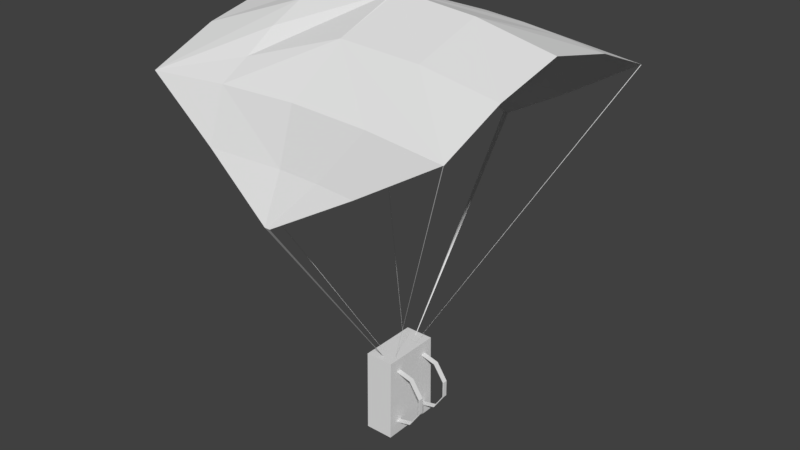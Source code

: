 # Source: Parachute.blend  (saved by Blender 2.79.0; exported with 4.5.12 LTS)
import bpy
from mathutils import Matrix  # noqa: F401  (used for matrix-valued properties, if any)

bpy.ops.wm.read_factory_settings(use_empty=True)
scene = bpy.context.scene
scene.name = 'Scene'

# ---- collections
col_collection_1 = bpy.data.collections.new('Collection 1'); scene.collection.children.link(col_collection_1)

# ---- materials (node trees are filled in below, after node groups)
mat_parachute = bpy.data.materials.new('Parachute')
mat_parachute.alpha_threshold = 0.0
mat_parachute.use_transparent_shadow = False
mat_parachute.roughness = 0.5
mat_parachute.line_color = (0.0, 0.0, 0.0, 1.0)

# ---- material node trees

# ---- world
world_world = bpy.data.worlds.new('World'); scene.world = world_world
world_world.color = (0.05088, 0.05088, 0.05088)
world_world.use_sun_shadow = False
world_world.sun_shadow_jitter_overblur = 0.0
world_world.cycles.sampling_method = 'MANUAL'

# ---- meshes
me_parachute_mesh = bpy.data.meshes.new('Parachute Mesh')
me_parachute_mesh.from_pydata([(0.3801, 0.738, -1.0), (0.3801, -0.7381, -1.0), (-0.304, -0.7382, -1.0), (-0.304, 0.738, -1.0), (0.3801, 0.7095, 1.0), (0.3801, -0.7117, 1.0), (-0.304, -0.7118, 1.0), (-0.304, 0.7096, 1.0), (-0.304, -0.0003602, 1.0), (0.03801, 0.3585, 1.0), (0.03801, -0.3599, 1.0), (0.04718, -0.1427, 1.0), (0.02885, -0.1427, 1.0), (0.03801, -0.1524, 1.0), (0.04718, 0.5723, 1.0), (0.02885, 0.5723, 1.0), (0.03801, 0.5629, 1.0), (-0.1586, 0.3569, 1.0), (-0.1586, 0.3603, 1.0), (-0.1602, 0.3586, 1.0), (0.02885, 0.1418, 1.0), (0.04718, 0.1418, 1.0), (0.03801, 0.1514, 1.0), (0.2346, 0.3603, 1.0), (0.2346, 0.3569, 1.0), (0.2362, 0.3586, 1.0), (-0.1586, -0.3617, 1.0), (-0.1586, -0.3582, 1.0), (-0.1602, -0.36, 1.0), (0.02885, -0.5742, 1.0), (0.04718, -0.5742, 1.0), (0.03801, -0.5648, 1.0), (0.2346, -0.3582, 1.0), (0.2346, -0.3617, 1.0), (0.2362, -0.36, 1.0), (0.129, 3.818, 5.526), (0.001886, 3.818, 5.526), (0.06546, 3.794, 5.525), (-3.549, 3.233, 7.639), (-3.549, 3.222, 7.642), (-3.561, 3.229, 7.64), (3.68, 3.221, 7.636), (3.68, 3.232, 7.633), (3.692, 3.228, 7.634), (-3.549, -3.26, 7.639), (-3.549, -3.272, 7.636), (-3.561, -3.267, 7.637), (0.129, -3.857, 5.526), (0.001881, -3.857, 5.526), (0.06545, -3.833, 5.526), (3.68, -3.271, 7.631), (3.68, -3.26, 7.634), (3.692, -3.267, 7.632), (-3.561, -0.01951, 8.655), (3.692, -0.01951, 8.64), (0.001943, -0.01951, 9.186), (0.001904, -3.011, 7.74), (0.001907, 2.973, 7.744), (0.001942, 0.0416, 9.186), (0.06545, -0.01951, 9.186), (0.001942, -0.071, 9.186), (0.06546, 3.818, 5.526), (-3.549, 3.227, 7.64), (-3.555, 3.225, 7.641), (-3.555, 3.231, 7.639), (3.68, 3.227, 7.634), (3.686, 3.23, 7.633), (3.686, 3.225, 7.635), (-3.549, -3.266, 7.638), (-3.555, -3.269, 7.637), (-3.555, -3.264, 7.638), (0.06545, -3.857, 5.526), (3.68, -3.266, 7.632), (3.686, -3.263, 7.633), (3.686, -3.269, 7.631), (0.0337, -0.01951, 9.186), (1.905, -3.506, 6.54), (3.692, 1.687, 8.253), (1.905, 3.467, 6.541), (-1.774, 3.467, 6.542), (-3.561, -1.726, 8.273), (-1.774, -3.506, 6.541), (-3.561, 1.688, 8.277), (3.692, -1.726, 8.249), (-1.78, -0.01951, 9.029), (0.001897, 3.355, 6.547), (0.001943, -0.04527, 9.186), (0.001892, -3.394, 6.546), (1.841, -3.081, 7.707), (-1.774, -3.087, 7.709), (0.001925, 1.638, 8.626), (-1.774, 3.048, 7.713), (1.841, 3.043, 7.711), (0.001943, 0.01107, 9.186), (1.879, -0.01951, 9.024), (1.879, -1.669, 8.526), (0.0337, 0.01107, 9.186), (-1.78, 1.659, 8.527), (0.001923, -1.673, 8.623), (0.0337, -0.04527, 9.186), (1.873, 1.633, 8.53), (-1.78, -1.693, 8.524), (-1.78, -0.8877, 8.893), (2.782, 1.656, 8.407), (-1.777, 2.374, 8.089), (0.9374, 1.63, 8.605), (-1.777, -2.411, 8.085), (0.9533, -3.421, 6.544), (0.9533, 3.382, 6.545), (-1.78, 0.851, 8.895), (0.2768, 0.2557, 1.0), (0.1896, 0.1995, 1.0), (0.1261, 0.1081, 1.0), (0.104, -0.0003616, 1.0), (0.1262, -0.1089, 1.0), (0.1898, -0.2004, 1.0), (0.2769, -0.2565, 1.0), (0.3801, -0.4987, 1.0), (0.3801, -0.3789, 1.0), (0.3506, -0.3867, 1.0), (0.3801, 0.378, 1.0), (0.3801, 0.4978, 1.0), (0.3505, 0.3858, 1.0), (0.3801, 0.4982, -1.0), (0.3801, 0.3785, -1.0), (0.3801, -0.3785, -1.0), (0.3801, -0.4982, -1.0), (0.3724, 0.378, 0.6964), (0.3724, -0.3789, 0.6964), (0.3724, -0.4987, 0.6964), (0.3724, 0.4978, 0.6964), (0.3724, 0.4982, -0.6964), (0.3724, 0.3785, -0.6964), (0.3724, -0.3785, -0.6964), (0.3724, -0.4982, -0.6964), (0.753, -0.4986, 0.6), (1.021, -0.4985, 0.2), (1.021, -0.4984, -0.2), (0.753, -0.4983, -0.6), (0.753, -0.3786, -0.6), (1.021, -0.3787, -0.2), (1.021, -0.3788, 0.2), (0.753, -0.3788, 0.6), (0.753, 0.3781, 0.6), (1.021, 0.3782, 0.2), (1.021, 0.3783, -0.2), (0.753, 0.3784, -0.6), (0.753, 0.4981, -0.6), (1.021, 0.498, -0.2), (1.021, 0.498, 0.2), (0.753, 0.4979, 0.6), (0.3679, 0.378, 0.679), (0.3679, -0.3789, 0.679), (0.3679, -0.4987, 0.679), (0.3679, 0.4978, 0.679), (0.3679, 0.4982, -0.679), (0.3679, 0.3785, -0.679), (0.3679, -0.3785, -0.679), (0.3679, -0.4982, -0.679), (0.7426, -0.4986, 0.5853), (1.004, -0.4985, 0.1948), (1.004, -0.4984, -0.1948), (0.7426, -0.4983, -0.5853), (0.7426, -0.3786, -0.5853), (1.004, -0.3787, -0.1948), (1.004, -0.3788, 0.1948), (0.7426, -0.3788, 0.5853), (0.7426, 0.3781, 0.5853), (1.004, 0.3782, 0.1948), (1.004, 0.3783, -0.1948), (0.7426, 0.3784, -0.5853), (0.7426, 0.4981, -0.5853), (1.004, 0.498, -0.1948), (1.004, 0.498, 0.1948), (0.7426, 0.4979, 0.5853)], [(36, 40)], [(27, 28, 46, 70, 44), (1, 5, 6, 2), (2, 6, 8, 7, 3), (4, 0, 3, 7), (23, 24, 41, 65, 42), (28, 26, 45, 69, 46), (30, 31, 49, 47), (15, 16, 37, 36), (26, 27, 44, 68, 45), (112, 111, 9, 22, 21), (8, 10, 13, 12), (8, 113, 112, 21, 20), (4, 7, 15, 14), (7, 9, 16, 15), (9, 4, 14, 16), (7, 8, 18, 17), (8, 9, 19, 18), (9, 7, 17, 19), (9, 111, 110, 23, 25), (116, 115, 10, 34, 33), (9, 8, 20, 22), (114, 113, 8, 12, 11), (4, 9, 25, 24), (110, 122, 121, 4, 24, 23), (8, 6, 27, 26), (6, 10, 28, 27), (10, 8, 26, 28), (6, 5, 30, 29), (5, 10, 31, 30), (10, 6, 29, 31), (0, 123, 124, 125, 126, 1, 2, 3), (10, 115, 114, 11, 13), (10, 5, 32, 34), (35, 61, 36, 37), (39, 62, 63), (42, 65, 66), (45, 68, 69), (48, 71, 47, 49), (51, 72, 73), (25, 23, 42, 66, 43), (24, 25, 43, 67, 41), (11, 12, 13), (17, 18, 38, 62, 39), (32, 33, 50, 72, 51), (20, 21, 22), (19, 17, 39, 63, 40), (34, 32, 51, 73, 52), (14, 15, 36, 61, 35), (29, 30, 47, 71, 48), (18, 19, 40, 64, 38), (33, 34, 52, 74, 50), (16, 14, 35, 37), (31, 29, 48, 49), (48, 87, 81), (109, 93, 58, 97), (108, 92, 42, 78), (55, 86, 75), (107, 87, 48, 71), (106, 98, 60, 101), (38, 91, 79), (105, 90, 58, 96), (59, 95, 94), (59, 96, 75), (104, 90, 57, 91), (59, 99, 60, 98, 56, 88, 50, 74, 52, 95), (103, 77, 43, 66), (102, 86, 55, 84), (80, 102, 84, 53), (46, 101, 102, 80), (101, 60, 86, 102), (100, 103, 66, 42), (59, 94, 103, 100), (94, 54, 77, 103), (64, 104, 91, 38), (40, 97, 104, 64), (97, 58, 90, 104), (75, 93, 55), (75, 96, 93), (96, 58, 93), (94, 83, 54), (94, 95, 83), (95, 52, 83), (100, 105, 96, 59), (42, 92, 105, 100), (92, 57, 90, 105), (79, 85, 36), (79, 91, 85), (91, 57, 85), (69, 106, 101, 46), (45, 89, 106, 69), (89, 56, 98, 106), (76, 107, 71, 47), (50, 88, 107, 76), (88, 56, 87, 107), (75, 99, 59), (75, 86, 99), (86, 60, 99), (61, 108, 78, 35), (36, 85, 108, 61), (85, 57, 92, 108), (82, 109, 97, 40), (53, 84, 109, 82), (84, 55, 93, 109), (81, 89, 45), (81, 87, 89), (87, 56, 89), (73, 74, 52), (73, 72, 74), (72, 50, 74), (69, 70, 46), (69, 68, 70), (68, 44, 70), (66, 67, 43), (66, 65, 67), (65, 41, 67), (63, 64, 40), (63, 62, 64), (62, 38, 64), (0, 4, 121, 123), (124, 120, 118, 125), (126, 117, 5, 1), (5, 117, 119, 116, 33, 32), (117, 118, 119), (120, 121, 122), (123, 121, 120, 124), (117, 126, 125, 118), (119, 118, 120, 122, 110, 111, 112, 113, 114, 115, 116), (150, 130, 127, 143), (138, 134, 133, 139), (129, 135, 142, 128), (135, 136, 141, 142), (136, 137, 140, 141), (137, 138, 139, 140), (131, 147, 146, 132), (147, 148, 145, 146), (148, 149, 144, 145), (149, 150, 143, 144), (174, 167, 151, 154), (162, 163, 157, 158), (153, 152, 166, 159), (159, 166, 165, 160), (160, 165, 164, 161), (161, 164, 163, 162), (155, 156, 170, 171), (171, 170, 169, 172), (172, 169, 168, 173), (173, 168, 167, 174), (134, 138, 162, 158), (132, 146, 170, 156), (127, 130, 154, 151), (130, 150, 174, 154), (131, 132, 156, 155), (129, 128, 152, 153), (133, 134, 158, 157), (128, 142, 166, 152), (135, 129, 153, 159), (136, 135, 159, 160), (137, 136, 160, 161), (138, 137, 161, 162), (139, 133, 157, 163), (140, 139, 163, 164), (141, 140, 164, 165), (142, 141, 165, 166), (143, 127, 151, 167), (144, 143, 167, 168), (145, 144, 168, 169), (146, 145, 169, 170), (147, 131, 155, 171), (148, 147, 171, 172), (149, 148, 172, 173), (150, 149, 173, 174)])
_uv = me_parachute_mesh.uv_layers.new(name='UVMap')
_uv.uv.foreach_set('vector', [0.3034, 0.5762, 0.3043, 0.5762, 0.3043, 0.7971, 0.3013, 0.797, 0.2983, 0.7969, 0.8881, 0.03004, 0.8881, 0.4427, 0.747, 0.4427, 0.747, 0.03004, 0.3869, 0.02623, 0.3815, 0.4389, 0.2347, 0.4389, 0.08819, 0.4389, 0.08233, 0.02623, 0.8881, 0.4427, 0.8881, 0.03004, 0.747, 0.03004, 0.747, 0.4427, 0.2766, 0.8764, 0.275, 0.8765, 0.271, 0.5763, 0.2738, 0.5762, 0.2766, 0.5762, 0.2932, 0.8715, 0.2922, 0.8715, 0.2877, 0.5764, 0.2904, 0.5763, 0.2932, 0.5762, 0.198, 0.781, 0.1922, 0.7812, 0.1658, 0.5769, 0.198, 0.5762, 0.2453, 0.5763, 0.2475, 0.5762, 0.2211, 0.7797, 0.198, 0.7798, 0.3173, 0.5762, 0.3183, 0.5762, 0.3183, 0.8557, 0.3164, 0.8557, 0.3144, 0.8556, 0.06522, 0.006659, 0.06522, 0.006659, 0.06522, 0.006659, 0.06522, 0.006659, 0.06522, 0.006659, 0.06522, 0.006659, 0.06522, 0.006659, 0.06522, 0.006659, 0.06522, 0.006659, 0.06522, 0.006659, 0.06522, 0.006659, 0.06522, 0.006659, 0.06522, 0.006659, 0.06522, 0.006659, 0.06522, 0.006659, 0.06522, 0.006659, 0.06522, 0.006659, 0.06522, 0.006659, 0.06522, 0.006659, 0.06522, 0.006659, 0.06522, 0.006659, 0.06522, 0.006659, 0.06522, 0.006659, 0.06522, 0.006659, 0.06522, 0.006659, 0.06522, 0.006659, 0.06522, 0.006659, 0.06522, 0.006659, 0.06522, 0.006659, 0.06522, 0.006659, 0.06522, 0.006659, 0.06522, 0.006659, 0.06522, 0.006659, 0.06522, 0.006659, 0.06522, 0.006659, 0.06522, 0.006659, 0.06522, 0.006659, 0.06522, 0.006659, 0.06522, 0.006659, 0.06522, 0.006659, 0.06522, 0.006659, 0.06522, 0.006659, 0.06522, 0.006659, 0.06522, 0.006659, 0.06522, 0.006659, 0.06522, 0.006659, 0.06522, 0.006659, 0.06522, 0.006659, 0.06522, 0.006659, 0.06522, 0.006659, 0.06522, 0.006659, 0.06522, 0.006659, 0.06522, 0.006659, 0.06522, 0.006659, 0.06522, 0.006659, 0.06522, 0.006659, 0.06522, 0.006659, 0.06522, 0.006659, 0.06522, 0.006659, 0.06522, 0.006659, 0.06522, 0.006659, 0.06522, 0.006659, 0.06522, 0.006659, 0.06522, 0.006659, 0.06522, 0.006659, 0.06522, 0.006659, 0.06522, 0.006659, 0.06522, 0.006659, 0.06522, 0.006659, 0.06522, 0.006659, 0.06522, 0.006659, 0.06522, 0.006659, 0.06522, 0.006659, 0.06522, 0.006659, 0.06522, 0.006659, 0.06522, 0.006659, 0.06522, 0.006659, 0.06522, 0.006659, 0.06522, 0.006659, 0.06522, 0.006659, 0.06522, 0.006659, 0.06522, 0.006659, 0.06522, 0.006659, 0.06522, 0.006659, 0.06522, 0.006659, 0.06522, 0.006659, 0.06522, 0.006659, 0.06522, 0.006659, 0.06522, 0.006659, 0.06522, 0.006659, 0.06522, 0.006659, 0.06522, 0.006659, 0.06522, 0.006659, 0.06522, 0.006659, 0.06522, 0.006659, 0.06522, 0.006659, 0.06522, 0.006659, 0.06522, 0.006659, 0.06522, 0.006659, 0.06522, 0.006659, 0.06522, 0.006659, 0.06522, 0.006659, 0.06522, 0.006659, 0.06522, 0.006659, 0.06522, 0.006659, 0.06522, 0.006659, 0.06522, 0.006659, 0.06522, 0.006659, 0.9625, 0.7431, 0.9625, 0.7466, 0.9625, 0.75, 0.9638, 0.7466, 0.8497, 0.9455, 0.8477, 0.9435, 0.8464, 0.9463, 0.8446, 0.5476, 0.8458, 0.5464, 0.8439, 0.5459, 0.4647, 0.94, 0.4627, 0.9421, 0.466, 0.943, 0.3497, 0.7496, 0.3496, 0.7462, 0.3496, 0.7428, 0.3483, 0.7462, 0.462, 0.546, 0.4639, 0.5476, 0.4649, 0.5451, 0.2983, 0.8662, 0.2975, 0.8662, 0.2932, 0.5763, 0.2958, 0.5763, 0.2983, 0.5762, 0.2584, 0.5762, 0.2593, 0.5763, 0.2593, 0.8725, 0.2563, 0.8723, 0.2533, 0.8722, 0.06522, 0.006659, 0.06522, 0.006659, 0.06522, 0.006659, 0.3144, 0.8553, 0.3134, 0.8553, 0.3105, 0.5763, 0.3124, 0.5762, 0.3144, 0.5762, 0.2806, 0.5762, 0.2822, 0.5763, 0.2822, 0.8769, 0.2794, 0.8769, 0.2766, 0.8768, 0.06522, 0.006659, 0.06522, 0.006659, 0.06522, 0.006659, 0.3105, 0.7669, 0.3095, 0.7669, 0.3043, 0.5763, 0.3074, 0.5763, 0.3105, 0.5762, 0.2653, 0.8728, 0.2644, 0.8729, 0.2593, 0.5764, 0.2623, 0.5763, 0.2653, 0.5762, 0.1263, 0.5762, 0.1352, 0.5762, 0.1427, 0.7851, 0.1117, 0.7851, 0.08075, 0.7851, 0.03069, 0.5762, 0.03979, 0.5762, 0.08075, 0.7859, 0.04919, 0.7859, 0.01762, 0.7859, 0.2699, 0.5762, 0.271, 0.5762, 0.271, 0.8746, 0.2681, 0.8745, 0.2653, 0.8744, 0.2867, 0.5762, 0.2877, 0.5762, 0.2877, 0.8722, 0.2849, 0.8722, 0.2822, 0.8721, 0.2475, 0.5762, 0.2533, 0.5764, 0.2533, 0.7804, 0.2211, 0.7797, 0.1922, 0.7812, 0.19, 0.7811, 0.1427, 0.5768, 0.1658, 0.5769, 0.3497, 0.7496, 0.4099, 0.7495, 0.4076, 0.8451, 0.7007, 0.843, 0.6565, 0.7517, 0.6583, 0.7516, 0.7486, 0.8445, 0.9024, 0.6981, 0.8365, 0.6491, 0.8446, 0.5476, 0.9047, 0.6461, 0.6549, 0.7517, 0.6533, 0.7517, 0.6548, 0.7498, 0.4092, 0.6983, 0.4099, 0.7495, 0.3497, 0.7496, 0.3496, 0.7462, 0.5163, 0.8452, 0.5629, 0.7495, 0.6517, 0.7516, 0.5619, 0.844, 0.8456, 0.9414, 0.8363, 0.847, 0.9036, 0.8462, 0.7474, 0.6998, 0.7477, 0.7496, 0.6583, 0.7516, 0.6565, 0.7498, 0.6549, 0.748, 0.5627, 0.6491, 0.6553, 0.6519, 0.6549, 0.748, 0.6565, 0.7498, 0.6548, 0.7498, 0.7942, 0.8459, 0.7477, 0.7496, 0.8335, 0.7497, 0.8363, 0.847, 0.6549, 0.748, 0.6533, 0.7498, 0.6517, 0.7516, 0.5629, 0.7495, 0.4774, 0.7495, 0.4745, 0.6496, 0.4658, 0.5493, 0.4668, 0.5468, 0.4678, 0.5443, 0.5627, 0.6491, 0.7499, 0.5997, 0.752, 0.5491, 0.8432, 0.5443, 0.8439, 0.5459, 0.6094, 0.8425, 0.6533, 0.7517, 0.6549, 0.7517, 0.655, 0.8422, 0.5589, 0.9419, 0.6094, 0.8425, 0.655, 0.8422, 0.6546, 0.9394, 0.467, 0.9456, 0.5619, 0.844, 0.6094, 0.8425, 0.5589, 0.9419, 0.5619, 0.844, 0.6517, 0.7516, 0.6533, 0.7517, 0.6094, 0.8425, 0.7479, 0.6497, 0.7499, 0.5997, 0.8439, 0.5459, 0.8446, 0.5476, 0.6549, 0.748, 0.6553, 0.6519, 0.7499, 0.5997, 0.7479, 0.6497, 0.6553, 0.6519, 0.6557, 0.5519, 0.752, 0.5491, 0.7499, 0.5997, 0.8444, 0.9444, 0.7942, 0.8459, 0.8363, 0.847, 0.8456, 0.9414, 0.8434, 0.9471, 0.7486, 0.8445, 0.7942, 0.8459, 0.8444, 0.9444, 0.7486, 0.8445, 0.6583, 0.7516, 0.7477, 0.7496, 0.7942, 0.8459, 0.6548, 0.7498, 0.6565, 0.7517, 0.6549, 0.7517, 0.6548, 0.7498, 0.6565, 0.7498, 0.6565, 0.7517, 0.6565, 0.7498, 0.6583, 0.7516, 0.6565, 0.7517, 0.6553, 0.6519, 0.5591, 0.5485, 0.6557, 0.5519, 0.6553, 0.6519, 0.5627, 0.6491, 0.5591, 0.5485, 0.5627, 0.6491, 0.4678, 0.5443, 0.5591, 0.5485, 0.7479, 0.6497, 0.7474, 0.6998, 0.6565, 0.7498, 0.6549, 0.748, 0.8446, 0.5476, 0.8365, 0.6491, 0.7474, 0.6998, 0.7479, 0.6497, 0.8365, 0.6491, 0.8335, 0.7497, 0.7477, 0.7496, 0.7474, 0.6998, 0.9036, 0.8462, 0.9016, 0.7498, 0.9625, 0.75, 0.9036, 0.8462, 0.8363, 0.847, 0.9016, 0.7498, 0.8363, 0.847, 0.8335, 0.7497, 0.9016, 0.7498, 0.466, 0.943, 0.5163, 0.8452, 0.5619, 0.844, 0.467, 0.9456, 0.4647, 0.94, 0.4744, 0.8462, 0.5163, 0.8452, 0.466, 0.943, 0.4744, 0.8462, 0.4774, 0.7495, 0.5629, 0.7495, 0.5163, 0.8452, 0.407, 0.6468, 0.4092, 0.6983, 0.3496, 0.7462, 0.3496, 0.7428, 0.4658, 0.5493, 0.4745, 0.6496, 0.4092, 0.6983, 0.407, 0.6468, 0.4745, 0.6496, 0.4774, 0.7495, 0.4099, 0.7495, 0.4092, 0.6983, 0.6548, 0.7498, 0.6533, 0.7498, 0.6549, 0.748, 0.6548, 0.7498, 0.6533, 0.7517, 0.6533, 0.7498, 0.6533, 0.7517, 0.6517, 0.7516, 0.6533, 0.7498, 0.9625, 0.7466, 0.9024, 0.6981, 0.9047, 0.6461, 0.9625, 0.7431, 0.9625, 0.75, 0.9016, 0.7498, 0.9024, 0.6981, 0.9625, 0.7466, 0.9016, 0.7498, 0.8335, 0.7497, 0.8365, 0.6491, 0.9024, 0.6981, 0.7508, 0.9429, 0.7007, 0.843, 0.7486, 0.8445, 0.8434, 0.9471, 0.6546, 0.9394, 0.655, 0.8422, 0.7007, 0.843, 0.7508, 0.9429, 0.655, 0.8422, 0.6549, 0.7517, 0.6565, 0.7517, 0.7007, 0.843, 0.4076, 0.8451, 0.4744, 0.8462, 0.4647, 0.94, 0.4076, 0.8451, 0.4099, 0.7495, 0.4744, 0.8462, 0.4099, 0.7495, 0.4774, 0.7495, 0.4744, 0.8462, 0.4649, 0.5451, 0.4668, 0.5468, 0.4678, 0.5443, 0.4649, 0.5451, 0.4639, 0.5476, 0.4668, 0.5468, 0.4639, 0.5476, 0.4658, 0.5493, 0.4668, 0.5468, 0.466, 0.943, 0.4639, 0.9449, 0.467, 0.9456, 0.466, 0.943, 0.4627, 0.9421, 0.4639, 0.9449, 0.4627, 0.9421, 0.4606, 0.9441, 0.4639, 0.9449, 0.8439, 0.5459, 0.8451, 0.5448, 0.8432, 0.5443, 0.8439, 0.5459, 0.8458, 0.5464, 0.8451, 0.5448, 0.8458, 0.5464, 0.847, 0.5453, 0.8451, 0.5448, 0.8464, 0.9463, 0.8444, 0.9444, 0.8434, 0.9471, 0.8464, 0.9463, 0.8477, 0.9435, 0.8444, 0.9444, 0.8477, 0.9435, 0.8456, 0.9414, 0.8444, 0.9444, 0.7046, 0.02623, 0.6987, 0.4389, 0.655, 0.4389, 0.6551, 0.02623, 0.6304, 0.02623, 0.6303, 0.4389, 0.4741, 0.4389, 0.4742, 0.02623, 0.4495, 0.02623, 0.4494, 0.4389, 0.4054, 0.4389, 0.4, 0.02623, 0.06522, 0.006659, 0.06522, 0.006659, 0.06522, 0.006659, 0.06522, 0.006659, 0.06522, 0.006659, 0.06522, 0.006659, 0.06522, 0.006659, 0.06522, 0.006659, 0.06522, 0.006659, 0.06522, 0.006659, 0.06522, 0.006659, 0.06522, 0.006659, 0.6551, 0.02623, 0.655, 0.4389, 0.6303, 0.4389, 0.6304, 0.02623, 0.4494, 0.4389, 0.4495, 0.02623, 0.4742, 0.02623, 0.4741, 0.4389, 0.06522, 0.006659, 0.06522, 0.006659, 0.06522, 0.006659, 0.06522, 0.006659, 0.06522, 0.006659, 0.06522, 0.006659, 0.06522, 0.006659, 0.06522, 0.006659, 0.06522, 0.006659, 0.06522, 0.006659, 0.06522, 0.006659, -0.3268, 0.9311, -0.33, 0.9947, -0.3483, 0.9957, -0.3523, 0.932, -0.3112, 0.6605, -0.3146, 0.5709, -0.2823, 0.5711, -0.2859, 0.6595, -0.3077, 0.9957, -0.3117, 0.932, -0.2862, 0.9311, -0.2894, 0.9947, -0.3117, 0.932, -0.312, 0.8355, -0.2858, 0.835, -0.2862, 0.9311, -0.312, 0.8355, -0.3117, 0.757, -0.2856, 0.7565, -0.2858, 0.835, -0.3117, 0.757, -0.3112, 0.6605, -0.2859, 0.6595, -0.2856, 0.7565, -0.3229, 0.5711, -0.3265, 0.6595, -0.3518, 0.6605, -0.3552, 0.5709, -0.3265, 0.6595, -0.3263, 0.7565, -0.3524, 0.757, -0.3518, 0.6605, -0.3263, 0.7565, -0.3264, 0.835, -0.3526, 0.8355, -0.3524, 0.757, -0.3264, 0.835, -0.3268, 0.9311, -0.3523, 0.932, -0.3526, 0.8355, -0.3196, 0.1043, -0.3518, 0.104, -0.351, 4.026e-05, -0.3188, 0.0002794, -0.3138, 0.462, -0.2815, 0.4623, -0.2823, 0.5663, -0.3145, 0.566, -0.3104, 4.026e-05, -0.2782, 0.0002795, -0.2789, 0.1043, -0.3112, 0.104, -0.3112, 0.104, -0.2789, 0.1043, -0.2799, 0.2308, -0.3121, 0.2306, -0.3121, 0.2306, -0.2799, 0.2308, -0.2806, 0.3357, -0.3129, 0.3355, -0.3129, 0.3355, -0.2806, 0.3357, -0.2815, 0.4623, -0.3138, 0.462, -0.3229, 0.5663, -0.3551, 0.566, -0.3544, 0.462, -0.3221, 0.4623, -0.3221, 0.4623, -0.3544, 0.462, -0.3535, 0.3355, -0.3212, 0.3357, -0.3212, 0.3357, -0.3535, 0.3355, -0.3527, 0.2306, -0.3205, 0.2308, -0.3205, 0.2308, -0.3527, 0.2306, -0.3518, 0.104, -0.3196, 0.1043, -0.3146, 0.5709, -0.3112, 0.6605, -0.315, 0.6605, -0.3187, 0.571, -0.3552, 0.5709, -0.3518, 0.6605, -0.3556, 0.6605, -0.3593, 0.571, -0.3483, 0.9957, -0.33, 0.9947, -0.3272, 0.9975, -0.3511, 1.0, -0.33, 0.9947, -0.3268, 0.9311, -0.3231, 0.9312, -0.3272, 0.9975, -0.3229, 0.5711, -0.3552, 0.5709, -0.3551, 0.566, -0.3229, 0.5663, -0.3077, 0.9957, -0.2894, 0.9947, -0.2866, 0.9975, -0.3105, 1.0, -0.2823, 0.5711, -0.3146, 0.5709, -0.3145, 0.566, -0.2823, 0.5663, -0.2894, 0.9947, -0.2862, 0.9311, -0.2825, 0.9312, -0.2866, 0.9975, -0.3117, 0.932, -0.3077, 0.9957, -0.3105, 1.0, -0.3155, 0.9321, -0.312, 0.8355, -0.3117, 0.932, -0.3155, 0.9321, -0.3156, 0.8355, -0.3117, 0.757, -0.312, 0.8355, -0.3156, 0.8355, -0.3152, 0.757, -0.3112, 0.6605, -0.3117, 0.757, -0.3152, 0.757, -0.315, 0.6605, -0.2859, 0.6595, -0.2823, 0.5711, -0.2782, 0.5713, -0.2821, 0.6595, -0.2856, 0.7565, -0.2859, 0.6595, -0.2821, 0.6595, -0.282, 0.7565, -0.2858, 0.835, -0.2856, 0.7565, -0.282, 0.7565, -0.2824, 0.835, -0.2862, 0.9311, -0.2858, 0.835, -0.2824, 0.835, -0.2825, 0.9312, -0.3523, 0.932, -0.3483, 0.9957, -0.3511, 1.0, -0.3561, 0.9321, -0.3526, 0.8355, -0.3523, 0.932, -0.3561, 0.9321, -0.3563, 0.8355, -0.3524, 0.757, -0.3526, 0.8355, -0.3563, 0.8355, -0.3558, 0.757, -0.3518, 0.6605, -0.3524, 0.757, -0.3558, 0.757, -0.3556, 0.6605, -0.3265, 0.6595, -0.3229, 0.5711, -0.3188, 0.5713, -0.3227, 0.6595, -0.3263, 0.7565, -0.3265, 0.6595, -0.3227, 0.6595, -0.3226, 0.7565, -0.3264, 0.835, -0.3263, 0.7565, -0.3226, 0.7565, -0.323, 0.835, -0.3268, 0.9311, -0.3264, 0.835, -0.323, 0.835, -0.3231, 0.9312])
me_parachute_mesh.materials.append(mat_parachute)
me_parachute_mesh.use_remesh_preserve_volume = False
me_parachute_mesh.use_remesh_preserve_attributes = False
me_parachute_mesh.use_mirror_vertex_groups = False
me_parachute_mesh.update()
arm_parachute_bones = bpy.data.armatures.new('Parachute_Bones')  # bones are not reproduced

# ---- objects
ob_parachute_armature = bpy.data.objects.new('Parachute_Armature', arm_parachute_bones)
ob_parachute = bpy.data.objects.new('Parachute', me_parachute_mesh)

# ---- transforms, parenting, visibility, modifiers, constraints
ob_parachute_armature.location = (0.0, 0.0, 4.891)
ob_parachute_armature.scale = (3.171, 3.171, 3.171)
ob_parachute_armature.lineart.crease_threshold = 0.0
ob_parachute.parent = ob_parachute_armature
ob_parachute.matrix_parent_inverse = Matrix(((0.3153, 0.0, 0.0, -0.0), (0.0, 0.3153, 0.0, -0.0), (0.0, 0.0, 0.3153, -1.542), (0.0, 0.0, 0.0, 1.0)))
ob_parachute.location = (0.0, 0.0, 0.0)
ob_parachute.lock_rotations_4d = False
ob_parachute.empty_display_type = 'ARROWS'
ob_parachute.lineart.crease_threshold = 0.0
_vg = ob_parachute.vertex_groups.new(name='Bone')
for _i, _w in zip([0, 1, 2, 3, 4, 5, 6, 7, 8, 9, 10, 11, 12, 13, 14, 15, 16, 17, 18, 19, 20, 21, 22, 23, 24, 25, 26, 27, 28, 29, 30, 31, 32, 33, 34, 35, 36, 37, 38, 39, 40, 41, 42, 43, 44, 45, 46, 47, 48, 49, 50, 51, 52, 53, 54, 55, 56, 57, 58, 59, 60, 61, 62, 63, 64, 65, 66, 67, 68, 69, 70, 71, 72, 73, 74, 75, 76, 77, 78, 79, 80, 81, 82, 83, 84, 85, 86, 87, 88, 89, 90, 91, 92, 93, 94, 95, 96, 97, 98, 99, 100, 101, 102, 103, 104, 105, 106, 107, 108, 109, 110, 111, 112, 113, 114, 115, 116, 117, 118, 119, 120, 121, 122, 123, 124, 125, 126, 127, 128, 129, 130, 131, 132, 133, 134, 135, 136, 137, 138, 139, 140, 141, 142, 143, 144, 145, 146, 147, 148, 149, 150, 151, 152, 153, 154, 155, 156, 157, 158, 159, 160, 161, 162, 163, 164, 165, 166, 167, 168, 169, 170, 171, 172, 173, 174], [0.0, 0.0, 0.0, 0.0, 5.459e-06, 6.91e-07, 7.681e-06, 1.718e-05, 1.215e-05, 8.358e-06, 4.932e-06, 5.81e-06, 6.046e-06, 5.882e-06, 9.591e-06, 9.922e-06, 9.69e-06, 1.189e-05, 1.191e-05, 1.192e-05, 7.389e-06, 7.151e-06, 7.316e-06, 5.725e-06, 5.706e-06, 5.694e-06, 7.453e-06, 7.466e-06, 7.478e-06, 4.163e-06, 3.991e-06, 4.103e-06, 2.966e-06, 2.954e-06, 2.942e-06, 0.1684, 0.1711, 0.1695, 0.6182, 0.6185, 0.6187, 0.343, 0.3427, 0.3424, 0.5326, 0.5319, 0.5326, 0.1176, 0.1198, 0.1188, 0.2703, 0.2708, 0.2701, 0.2021, 0.06297, 0.6987, 0.4156, 0.0004627, 0.7018, 0.682, 0.695, 0.1697, 0.6184, 0.6186, 0.6184, 0.3428, 0.3425, 0.3427, 0.5323, 0.5323, 0.5326, 0.1187, 0.2705, 0.2704, 0.2702, 0.6921, 0.1822, 0.4279, 0.2425, 0.3577, 0.01058, 0.2778, 0.002252, 0.01484, 0.353, 0.298, 0.697, 0.2295, 0.3425, 0.001715, 0.5935, 0.5618, 0.4203, 0.7004, 0.3411, 0.5028, 0.6948, 0.6811, 2.968e-06, 0.6894, 9.091e-08, 0.001861, 0.001601, 0.4908, 0.6189, 3.95e-07, 0.002528, 0.2052, 0.2691, 0.7258, 4.682e-06, 5.554e-06, 5.965e-06, 5.74e-06, 4.944e-06, 3.912e-06, 2.914e-06, 1.268e-06, 1.6e-06, 1.809e-06, 4.074e-06, 4.481e-06, 4.384e-06, 0.0, 0.0, 0.0, 0.0, 0.0, 0.0, 0.0, 0.0, 0.0, 0.0, 0.0, 0.0, 0.0, 0.0, 0.0, 0.0, 0.0, 0.0, 0.0, 0.0, 0.0, 0.0, 0.0, 0.0, 0.0, 0.0, 0.0, 0.0, 0.0, 0.0, 0.0, 0.0, 0.0, 0.0, 0.0, 0.0, 0.0, 0.0, 0.0, 0.0, 0.0, 0.0, 0.0, 0.0, 0.0, 0.0, 0.0, 0.0, 0.0, 0.0, 0.0, 0.0]): _vg.add([_i], _w, 'REPLACE')
_m = ob_parachute.modifiers.new('Armature', 'ARMATURE')
_m.object = ob_parachute_armature

# ---- collection membership
col_collection_1.objects.link(ob_parachute_armature)
col_collection_1.objects.link(ob_parachute)

# ---- scene / render settings (as saved in the file)
scene.frame_start = 1; scene.frame_end = 75; scene.frame_set(75)
scene.render.engine = 'BLENDER_EEVEE_NEXT'
scene.render.resolution_percentage = 50
scene.render.dither_intensity = 0.0
scene.cycles.use_denoising = False
scene.cycles.samples = 128
scene.cycles.sampling_pattern = 'TABULATED_SOBOL'
scene.cycles.use_adaptive_sampling = False
scene.cycles.use_light_tree = False
scene.cycles.blur_glossy = 0.0
scene.cycles.sample_clamp_indirect = 0.0
scene.view_settings.view_transform = 'Standard'
bpy.context.view_layer.update()

# ---- added for rendering (the .blend has no active camera and no usable light): camera, sun
cam_auto = bpy.data.cameras.new('AutoCamera')
cam_auto.lens = 50.0
cam_auto.sensor_width = 36.0
cam_auto.clip_end = 1000.0
ob_auto_camera = bpy.data.objects.new('AutoCamera', cam_auto)
scene.collection.objects.link(ob_auto_camera)
ob_auto_camera.location = (13.6407, -16.3098, 14.9534)
ob_auto_camera.rotation_euler = (1.09748, -7.21219e-08, 0.694738)
scene.camera = ob_auto_camera
light_auto_sun = bpy.data.lights.new('AutoSun', 'SUN')
light_auto_sun.energy = 3.0
light_auto_sun.angle = 0.0523599
ob_auto_sun = bpy.data.objects.new('AutoSun', light_auto_sun)
scene.collection.objects.link(ob_auto_sun)
ob_auto_sun.rotation_euler = (0.872665, 0.174533, 0.523599)
bpy.context.view_layer.update()
